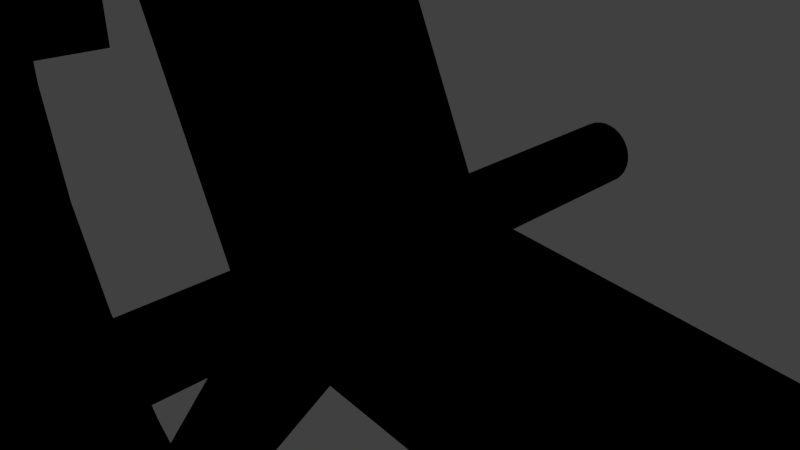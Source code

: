 # Source: ringwheel_mod.blend  (saved by Blender 2.63.0; exported with 4.5.12 LTS)
import bpy
from mathutils import Matrix  # noqa: F401  (used for matrix-valued properties, if any)

bpy.ops.wm.read_factory_settings(use_empty=True)
scene = bpy.context.scene
scene.name = 'Scene'

# ---- collections
col_collection_1 = bpy.data.collections.new('Collection 1'); scene.collection.children.link(col_collection_1)
col_collection_1.hide_render = True
col_collection_1.hide_viewport = True
col_collection_2 = bpy.data.collections.new('Collection 2'); scene.collection.children.link(col_collection_2)

# ---- materials (node trees are filled in below, after node groups)
mat_green_transp = bpy.data.materials.new('green_transp')
mat_green_transp.alpha_threshold = 0.0
mat_green_transp.use_transparent_shadow = False
mat_green_transp.diffuse_color = (0.2828, 0.6619, 0.1632, 1.0)
mat_green_transp.roughness = 0.5
mat_green_transp.line_color = (0.0, 0.0, 0.0, 0.5)

# ---- material node trees
mat_green_transp.use_nodes = True; mat_green_transp.node_tree.nodes.clear()
_N = mat_green_transp.node_tree.nodes; _L = mat_green_transp.node_tree.links
n0 = _N.new('NodeUndefined'); n0.name = 'Output'; n0.location = (300, 300)
n0.inputs[1].default_value = 1.0
n1 = _N.new('NodeUndefined'); n1.name = 'Material'; n1.location = (10, 300)
n1.inputs[0].default_value = (0.0, 0.0, 0.0, 1.0)
n1.inputs[1].default_value = (0.0, 0.0, 0.0, 1.0)
n1.inputs[2].default_value = 0.0
n1.inputs[3].default_value = (0.0, 0.0, 0.0)
n2 = _N.new('NodeUndefined'); n2.name = 'GEN.0'; n2.location = (680, 640)
n2.inputs[0].default_value = (0.0, 0.0, 0.0, 1.0)
n2.inputs[1].default_value = (0.0, 0.0, 0.0, 1.0)
n2.inputs[2].default_value = 0.0
n2.inputs[3].default_value = (0.0, 0.0, 0.0)
n2.inputs[9].default_value = 0.0
n3 = _N.new('NodeUndefined'); n3.name = 'GEN.1'; n3.location = (900, 640)
n3.inputs[0].default_value = (0.0, 0.0, 0.0, 1.0)
n3.inputs[1].default_value = (0.0, 0.0, 0.0, 1.0)
n3.inputs[2].default_value = 0.0
n3.inputs[3].default_value = (0.0, 0.0, 0.0)
n3.inputs[9].default_value = 0.0
n4 = _N.new('NodeUndefined'); n4.name = 'GEN.2'; n4.location = (1120, 640)
n4.inputs[0].default_value = (0.0, 0.0, 0.0, 1.0)
n4.inputs[1].default_value = (0.0, 0.0, 0.0, 1.0)
n4.inputs[2].default_value = 0.0
n4.inputs[3].default_value = (0.0, 0.0, 0.0)
n4.inputs[9].default_value = 0.0
n5 = _N.new('NodeUndefined'); n5.name = 'GEN.3'; n5.location = (1340, 640)
n5.inputs[0].default_value = (0.0, 0.0, 0.0, 1.0)
n5.inputs[1].default_value = (0.0, 0.0, 0.0, 1.0)
n5.inputs[2].default_value = 0.0
n5.inputs[3].default_value = (0.0, 0.0, 0.0)
n5.inputs[9].default_value = 0.0
n6 = _N.new('NodeUndefined'); n6.name = 'GEN.4'; n6.location = (1560, 640)
n6.inputs[0].default_value = (0.0, 0.0, 0.0, 1.0)
n6.inputs[1].default_value = (0.0, 0.0, 0.0, 1.0)
n6.inputs[2].default_value = 0.0
n6.inputs[3].default_value = (0.0, 0.0, 0.0)
n6.inputs[9].default_value = 0.0
n7 = _N.new('NodeUndefined'); n7.name = 'GEN.5'; n7.location = (1780, 640)
n7.inputs[0].default_value = (0.0, 0.0, 0.0, 1.0)
n7.inputs[1].default_value = (0.0, 0.0, 0.0, 1.0)
n7.inputs[2].default_value = 0.0
n7.inputs[3].default_value = (0.0, 0.0, 0.0)
n7.inputs[9].default_value = 0.0
n8 = _N.new('NodeUndefined'); n8.name = 'GEN.6'; n8.location = (2000, 640)
n8.inputs[0].default_value = (0.0, 0.0, 0.0, 1.0)
n8.inputs[1].default_value = (0.0, 0.0, 0.0, 1.0)
n8.inputs[2].default_value = 0.0
n8.inputs[3].default_value = (0.0, 0.0, 0.0)
n8.inputs[9].default_value = 0.0
n9 = _N.new('NodeUndefined'); n9.name = 'GEN.7'; n9.location = (2220, 640)
n9.inputs[0].default_value = (0.0, 0.0, 0.0, 1.0)
n9.inputs[1].default_value = (0.0, 0.0, 0.0, 1.0)
n9.inputs[2].default_value = 0.0
n9.inputs[3].default_value = (0.0, 0.0, 0.0)
n9.inputs[9].default_value = 0.0
n10 = _N.new('NodeUndefined'); n10.name = 'TEX.0.GEN.0'; n10.location = (400, 0)
n11 = _N.new('NodeUndefined'); n11.name = 'Geometry'; n11.location = (150, -1500)
n12 = _N.new('NodeUndefined'); n12.name = 'TEX.1.GEN.0'; n12.location = (384, -230)
n13 = _N.new('NodeUndefined'); n13.name = 'Geometry.001'; n13.location = (134, -1750)
n14 = _N.new('NodeUndefined'); n14.name = 'TEX.2.GEN.0'; n14.location = (368, -460)
n15 = _N.new('NodeUndefined'); n15.name = 'Geometry.002'; n15.location = (118, -2000)
n16 = _N.new('NodeUndefined'); n16.name = 'TEX.3.GEN.0'; n16.location = (352, -690)
n17 = _N.new('NodeUndefined'); n17.name = 'Geometry.003'; n17.location = (102, -2250)
n18 = _N.new('NodeUndefined'); n18.name = 'TEX.4.GEN.0'; n18.location = (336, -920)
n19 = _N.new('NodeUndefined'); n19.name = 'Geometry.004'; n19.location = (86, -2500)
n20 = _N.new('NodeUndefined'); n20.name = 'TEX.5.GEN.0'; n20.location = (320, -1150)
n21 = _N.new('NodeUndefined'); n21.name = 'Geometry.005'; n21.location = (70, -2750)
n22 = _N.new('NodeUndefined'); n22.name = 'TEX.0.GEN.1'; n22.location = (620, 0)
n23 = _N.new('NodeUndefined'); n23.name = 'Geometry.006'; n23.location = (370, -1500)
n24 = _N.new('NodeUndefined'); n24.name = 'TEX.1.GEN.1'; n24.location = (604, -230)
n25 = _N.new('NodeUndefined'); n25.name = 'Geometry.007'; n25.location = (354, -1750)
n26 = _N.new('NodeUndefined'); n26.name = 'TEX.2.GEN.1'; n26.location = (588, -460)
n27 = _N.new('NodeUndefined'); n27.name = 'Geometry.008'; n27.location = (338, -2000)
n28 = _N.new('NodeUndefined'); n28.name = 'TEX.3.GEN.1'; n28.location = (572, -690)
n29 = _N.new('NodeUndefined'); n29.name = 'Geometry.009'; n29.location = (322, -2250)
n30 = _N.new('NodeUndefined'); n30.name = 'TEX.4.GEN.1'; n30.location = (556, -920)
n31 = _N.new('NodeUndefined'); n31.name = 'Geometry.010'; n31.location = (306, -2500)
n32 = _N.new('NodeUndefined'); n32.name = 'TEX.5.GEN.1'; n32.location = (540, -1150)
n33 = _N.new('NodeUndefined'); n33.name = 'Geometry.011'; n33.location = (290, -2750)
n34 = _N.new('NodeUndefined'); n34.name = 'TEX.0.GEN.2'; n34.location = (840, 0)
n35 = _N.new('NodeUndefined'); n35.name = 'Geometry.012'; n35.location = (590, -1500)
n36 = _N.new('NodeUndefined'); n36.name = 'TEX.1.GEN.2'; n36.location = (824, -230)
n37 = _N.new('NodeUndefined'); n37.name = 'Geometry.013'; n37.location = (574, -1750)
n38 = _N.new('NodeUndefined'); n38.name = 'TEX.2.GEN.2'; n38.location = (808, -460)
n39 = _N.new('NodeUndefined'); n39.name = 'Geometry.014'; n39.location = (558, -2000)
n40 = _N.new('NodeUndefined'); n40.name = 'TEX.3.GEN.2'; n40.location = (792, -690)
n41 = _N.new('NodeUndefined'); n41.name = 'Geometry.015'; n41.location = (542, -2250)
n42 = _N.new('NodeUndefined'); n42.name = 'TEX.4.GEN.2'; n42.location = (776, -920)
n43 = _N.new('NodeUndefined'); n43.name = 'Geometry.016'; n43.location = (526, -2500)
n44 = _N.new('NodeUndefined'); n44.name = 'TEX.5.GEN.2'; n44.location = (760, -1150)
n45 = _N.new('NodeUndefined'); n45.name = 'Geometry.017'; n45.location = (510, -2750)
n46 = _N.new('NodeUndefined'); n46.name = 'TEX.0.GEN.3'; n46.location = (1060, 0)
n47 = _N.new('NodeUndefined'); n47.name = 'Geometry.018'; n47.location = (810, -1500)
n48 = _N.new('NodeUndefined'); n48.name = 'TEX.1.GEN.3'; n48.location = (1044, -230)
n49 = _N.new('NodeUndefined'); n49.name = 'Geometry.019'; n49.location = (794, -1750)
n50 = _N.new('NodeUndefined'); n50.name = 'TEX.2.GEN.3'; n50.location = (1028, -460)
n51 = _N.new('NodeUndefined'); n51.name = 'Geometry.020'; n51.location = (778, -2000)
n52 = _N.new('NodeUndefined'); n52.name = 'TEX.3.GEN.3'; n52.location = (1012, -690)
n53 = _N.new('NodeUndefined'); n53.name = 'Geometry.021'; n53.location = (762, -2250)
n54 = _N.new('NodeUndefined'); n54.name = 'TEX.4.GEN.3'; n54.location = (996, -920)
n55 = _N.new('NodeUndefined'); n55.name = 'Geometry.022'; n55.location = (746, -2500)
n56 = _N.new('NodeUndefined'); n56.name = 'TEX.5.GEN.3'; n56.location = (980, -1150)
n57 = _N.new('NodeUndefined'); n57.name = 'Geometry.023'; n57.location = (730, -2750)
n58 = _N.new('NodeUndefined'); n58.name = 'TEX.0.GEN.4'; n58.location = (1280, 0)
n59 = _N.new('NodeUndefined'); n59.name = 'Geometry.024'; n59.location = (1030, -1500)
n60 = _N.new('NodeUndefined'); n60.name = 'TEX.1.GEN.4'; n60.location = (1264, -230)
n61 = _N.new('NodeUndefined'); n61.name = 'Geometry.025'; n61.location = (1014, -1750)
n62 = _N.new('NodeUndefined'); n62.name = 'TEX.2.GEN.4'; n62.location = (1248, -460)
n63 = _N.new('NodeUndefined'); n63.name = 'Geometry.026'; n63.location = (998, -2000)
n64 = _N.new('NodeUndefined'); n64.name = 'TEX.3.GEN.4'; n64.location = (1232, -690)
n65 = _N.new('NodeUndefined'); n65.name = 'Geometry.027'; n65.location = (982, -2250)
n66 = _N.new('NodeUndefined'); n66.name = 'TEX.4.GEN.4'; n66.location = (1216, -920)
n67 = _N.new('NodeUndefined'); n67.name = 'Geometry.028'; n67.location = (966, -2500)
n68 = _N.new('NodeUndefined'); n68.name = 'TEX.5.GEN.4'; n68.location = (1200, -1150)
n69 = _N.new('NodeUndefined'); n69.name = 'Geometry.029'; n69.location = (950, -2750)
n70 = _N.new('NodeUndefined'); n70.name = 'TEX.0.GEN.5'; n70.location = (1500, 0)
n71 = _N.new('NodeUndefined'); n71.name = 'Geometry.030'; n71.location = (1250, -1500)
n72 = _N.new('NodeUndefined'); n72.name = 'TEX.1.GEN.5'; n72.location = (1484, -230)
n73 = _N.new('NodeUndefined'); n73.name = 'Geometry.031'; n73.location = (1234, -1750)
n74 = _N.new('NodeUndefined'); n74.name = 'TEX.2.GEN.5'; n74.location = (1468, -460)
n75 = _N.new('NodeUndefined'); n75.name = 'Geometry.032'; n75.location = (1218, -2000)
n76 = _N.new('NodeUndefined'); n76.name = 'TEX.3.GEN.5'; n76.location = (1452, -690)
n77 = _N.new('NodeUndefined'); n77.name = 'Geometry.033'; n77.location = (1202, -2250)
n78 = _N.new('NodeUndefined'); n78.name = 'TEX.4.GEN.5'; n78.location = (1436, -920)
n79 = _N.new('NodeUndefined'); n79.name = 'Geometry.034'; n79.location = (1186, -2500)
n80 = _N.new('NodeUndefined'); n80.name = 'TEX.5.GEN.5'; n80.location = (1420, -1150)
n81 = _N.new('NodeUndefined'); n81.name = 'Geometry.035'; n81.location = (1170, -2750)
n82 = _N.new('NodeUndefined'); n82.name = 'TEX.0.GEN.6'; n82.location = (1720, 0)
n83 = _N.new('NodeUndefined'); n83.name = 'Geometry.036'; n83.location = (1470, -1500)
n84 = _N.new('NodeUndefined'); n84.name = 'TEX.1.GEN.6'; n84.location = (1704, -230)
n85 = _N.new('NodeUndefined'); n85.name = 'Geometry.037'; n85.location = (1454, -1750)
n86 = _N.new('NodeUndefined'); n86.name = 'TEX.2.GEN.6'; n86.location = (1688, -460)
n87 = _N.new('NodeUndefined'); n87.name = 'Geometry.038'; n87.location = (1438, -2000)
n88 = _N.new('NodeUndefined'); n88.name = 'TEX.3.GEN.6'; n88.location = (1672, -690)
n89 = _N.new('NodeUndefined'); n89.name = 'Geometry.039'; n89.location = (1422, -2250)
n90 = _N.new('NodeUndefined'); n90.name = 'TEX.4.GEN.6'; n90.location = (1656, -920)
n91 = _N.new('NodeUndefined'); n91.name = 'Geometry.040'; n91.location = (1406, -2500)
n92 = _N.new('NodeUndefined'); n92.name = 'TEX.5.GEN.6'; n92.location = (1640, -1150)
n93 = _N.new('NodeUndefined'); n93.name = 'Geometry.041'; n93.location = (1390, -2750)
n94 = _N.new('NodeUndefined'); n94.name = 'TEX.0.GEN.7'; n94.location = (1940, 0)
n95 = _N.new('NodeUndefined'); n95.name = 'Geometry.042'; n95.location = (1690, -1500)
n96 = _N.new('NodeUndefined'); n96.name = 'TEX.1.GEN.7'; n96.location = (1924, -230)
n97 = _N.new('NodeUndefined'); n97.name = 'Geometry.043'; n97.location = (1674, -1750)
n98 = _N.new('NodeUndefined'); n98.name = 'TEX.2.GEN.7'; n98.location = (1908, -460)
n99 = _N.new('NodeUndefined'); n99.name = 'Geometry.044'; n99.location = (1658, -2000)
n100 = _N.new('NodeUndefined'); n100.name = 'TEX.3.GEN.7'; n100.location = (1892, -690)
n101 = _N.new('NodeUndefined'); n101.name = 'Geometry.045'; n101.location = (1642, -2250)
n102 = _N.new('NodeUndefined'); n102.name = 'TEX.4.GEN.7'; n102.location = (1876, -920)
n103 = _N.new('NodeUndefined'); n103.name = 'Geometry.046'; n103.location = (1626, -2500)
n104 = _N.new('NodeUndefined'); n104.name = 'TEX.5.GEN.7'; n104.location = (1860, -1150)
n105 = _N.new('NodeUndefined'); n105.name = 'Geometry.047'; n105.location = (1610, -2750)
n106 = _N.new('NodeUndefined'); n106.name = 'GEN.001'; n106.location = (680, 640)
n106.inputs[0].default_value = (0.0, 0.0, 0.0, 1.0)
n106.inputs[1].default_value = (0.0, 0.0, 0.0, 1.0)
n106.inputs[2].default_value = 0.0
n106.inputs[3].default_value = (0.0, 0.0, 0.0)
n106.inputs[9].default_value = 0.0
n107 = _N.new('NodeUndefined'); n107.name = 'GEN.002'; n107.location = (900, 640)
n107.inputs[0].default_value = (0.0, 0.0, 0.0, 1.0)
n107.inputs[1].default_value = (0.0, 0.0, 0.0, 1.0)
n107.inputs[2].default_value = 0.0
n107.inputs[3].default_value = (0.0, 0.0, 0.0)
n107.inputs[9].default_value = 0.0
n108 = _N.new('NodeUndefined'); n108.name = 'GEN.003'; n108.location = (1120, 640)
n108.inputs[0].default_value = (0.0, 0.0, 0.0, 1.0)
n108.inputs[1].default_value = (0.0, 0.0, 0.0, 1.0)
n108.inputs[2].default_value = 0.0
n108.inputs[3].default_value = (0.0, 0.0, 0.0)
n108.inputs[9].default_value = 0.0
n109 = _N.new('NodeUndefined'); n109.name = 'GEN.004'; n109.location = (1340, 640)
n109.inputs[0].default_value = (0.0, 0.0, 0.0, 1.0)
n109.inputs[1].default_value = (0.0, 0.0, 0.0, 1.0)
n109.inputs[2].default_value = 0.0
n109.inputs[3].default_value = (0.0, 0.0, 0.0)
n109.inputs[9].default_value = 0.0
n110 = _N.new('NodeUndefined'); n110.name = 'GEN.005'; n110.location = (1560, 640)
n110.inputs[0].default_value = (0.0, 0.0, 0.0, 1.0)
n110.inputs[1].default_value = (0.0, 0.0, 0.0, 1.0)
n110.inputs[2].default_value = 0.0
n110.inputs[3].default_value = (0.0, 0.0, 0.0)
n110.inputs[9].default_value = 0.0
n111 = _N.new('NodeUndefined'); n111.name = 'GEN.006'; n111.location = (1780, 640)
n111.inputs[0].default_value = (0.0, 0.0, 0.0, 1.0)
n111.inputs[1].default_value = (0.0, 0.0, 0.0, 1.0)
n111.inputs[2].default_value = 0.0
n111.inputs[3].default_value = (0.0, 0.0, 0.0)
n111.inputs[9].default_value = 0.0
n112 = _N.new('NodeUndefined'); n112.name = 'GEN.007'; n112.location = (2000, 640)
n112.inputs[0].default_value = (0.0, 0.0, 0.0, 1.0)
n112.inputs[1].default_value = (0.0, 0.0, 0.0, 1.0)
n112.inputs[2].default_value = 0.0
n112.inputs[3].default_value = (0.0, 0.0, 0.0)
n112.inputs[9].default_value = 0.0
n113 = _N.new('NodeUndefined'); n113.name = 'GEN.008'; n113.location = (2220, 640)
n113.inputs[0].default_value = (0.0, 0.0, 0.0, 1.0)
n113.inputs[1].default_value = (0.0, 0.0, 0.0, 1.0)
n113.inputs[2].default_value = 0.0
n113.inputs[3].default_value = (0.0, 0.0, 0.0)
n113.inputs[9].default_value = 0.0
n114 = _N.new('NodeUndefined'); n114.name = 'TEX.0.GEN.001'; n114.location = (400, 0)
n115 = _N.new('NodeUndefined'); n115.name = 'Geometry.048'; n115.location = (150, -1500)
n116 = _N.new('NodeUndefined'); n116.name = 'TEX.1.GEN.001'; n116.location = (384, -230)
n117 = _N.new('NodeUndefined'); n117.name = 'Geometry.049'; n117.location = (134, -1750)
n118 = _N.new('NodeUndefined'); n118.name = 'TEX.2.GEN.001'; n118.location = (368, -460)
n119 = _N.new('NodeUndefined'); n119.name = 'Geometry.050'; n119.location = (118, -2000)
n120 = _N.new('NodeUndefined'); n120.name = 'TEX.3.GEN.001'; n120.location = (352, -690)
n121 = _N.new('NodeUndefined'); n121.name = 'Geometry.051'; n121.location = (102, -2250)
n122 = _N.new('NodeUndefined'); n122.name = 'TEX.4.GEN.001'; n122.location = (336, -920)
n123 = _N.new('NodeUndefined'); n123.name = 'Geometry.052'; n123.location = (86, -2500)
n124 = _N.new('NodeUndefined'); n124.name = 'TEX.5.GEN.001'; n124.location = (320, -1150)
n125 = _N.new('NodeUndefined'); n125.name = 'Geometry.053'; n125.location = (70, -2750)
n126 = _N.new('NodeUndefined'); n126.name = 'TEX.0.GEN.002'; n126.location = (620, 0)
n127 = _N.new('NodeUndefined'); n127.name = 'Geometry.054'; n127.location = (370, -1500)
n128 = _N.new('NodeUndefined'); n128.name = 'TEX.1.GEN.002'; n128.location = (604, -230)
n129 = _N.new('NodeUndefined'); n129.name = 'Geometry.055'; n129.location = (354, -1750)
n130 = _N.new('NodeUndefined'); n130.name = 'TEX.2.GEN.002'; n130.location = (588, -460)
n131 = _N.new('NodeUndefined'); n131.name = 'Geometry.056'; n131.location = (338, -2000)
n132 = _N.new('NodeUndefined'); n132.name = 'TEX.3.GEN.002'; n132.location = (572, -690)
n133 = _N.new('NodeUndefined'); n133.name = 'Geometry.057'; n133.location = (322, -2250)
n134 = _N.new('NodeUndefined'); n134.name = 'TEX.4.GEN.002'; n134.location = (556, -920)
n135 = _N.new('NodeUndefined'); n135.name = 'Geometry.058'; n135.location = (306, -2500)
n136 = _N.new('NodeUndefined'); n136.name = 'TEX.5.GEN.002'; n136.location = (540, -1150)
n137 = _N.new('NodeUndefined'); n137.name = 'Geometry.059'; n137.location = (290, -2750)
n138 = _N.new('NodeUndefined'); n138.name = 'TEX.0.GEN.003'; n138.location = (840, 0)
n139 = _N.new('NodeUndefined'); n139.name = 'Geometry.060'; n139.location = (590, -1500)
n140 = _N.new('NodeUndefined'); n140.name = 'TEX.1.GEN.003'; n140.location = (824, -230)
n141 = _N.new('NodeUndefined'); n141.name = 'Geometry.061'; n141.location = (574, -1750)
n142 = _N.new('NodeUndefined'); n142.name = 'TEX.2.GEN.003'; n142.location = (808, -460)
n143 = _N.new('NodeUndefined'); n143.name = 'Geometry.062'; n143.location = (558, -2000)
n144 = _N.new('NodeUndefined'); n144.name = 'TEX.3.GEN.003'; n144.location = (792, -690)
n145 = _N.new('NodeUndefined'); n145.name = 'Geometry.063'; n145.location = (542, -2250)
n146 = _N.new('NodeUndefined'); n146.name = 'TEX.4.GEN.003'; n146.location = (776, -920)
n147 = _N.new('NodeUndefined'); n147.name = 'Geometry.064'; n147.location = (526, -2500)
n148 = _N.new('NodeUndefined'); n148.name = 'TEX.5.GEN.003'; n148.location = (760, -1150)
n149 = _N.new('NodeUndefined'); n149.name = 'Geometry.065'; n149.location = (510, -2750)
n150 = _N.new('NodeUndefined'); n150.name = 'TEX.0.GEN.004'; n150.location = (1060, 0)
n151 = _N.new('NodeUndefined'); n151.name = 'Geometry.066'; n151.location = (810, -1500)
n152 = _N.new('NodeUndefined'); n152.name = 'TEX.1.GEN.004'; n152.location = (1044, -230)
n153 = _N.new('NodeUndefined'); n153.name = 'Geometry.067'; n153.location = (794, -1750)
n154 = _N.new('NodeUndefined'); n154.name = 'TEX.2.GEN.004'; n154.location = (1028, -460)
n155 = _N.new('NodeUndefined'); n155.name = 'Geometry.068'; n155.location = (778, -2000)
n156 = _N.new('NodeUndefined'); n156.name = 'TEX.3.GEN.004'; n156.location = (1012, -690)
n157 = _N.new('NodeUndefined'); n157.name = 'Geometry.069'; n157.location = (762, -2250)
n158 = _N.new('NodeUndefined'); n158.name = 'TEX.4.GEN.004'; n158.location = (996, -920)
n159 = _N.new('NodeUndefined'); n159.name = 'Geometry.070'; n159.location = (746, -2500)
n160 = _N.new('NodeUndefined'); n160.name = 'TEX.5.GEN.004'; n160.location = (980, -1150)
n161 = _N.new('NodeUndefined'); n161.name = 'Geometry.071'; n161.location = (730, -2750)
n162 = _N.new('NodeUndefined'); n162.name = 'TEX.0.GEN.005'; n162.location = (1280, 0)
n163 = _N.new('NodeUndefined'); n163.name = 'Geometry.072'; n163.location = (1030, -1500)
n164 = _N.new('NodeUndefined'); n164.name = 'TEX.1.GEN.005'; n164.location = (1264, -230)
n165 = _N.new('NodeUndefined'); n165.name = 'Geometry.073'; n165.location = (1014, -1750)
n166 = _N.new('NodeUndefined'); n166.name = 'TEX.2.GEN.005'; n166.location = (1248, -460)
n167 = _N.new('NodeUndefined'); n167.name = 'Geometry.074'; n167.location = (998, -2000)
n168 = _N.new('NodeUndefined'); n168.name = 'TEX.3.GEN.005'; n168.location = (1232, -690)
n169 = _N.new('NodeUndefined'); n169.name = 'Geometry.075'; n169.location = (982, -2250)
n170 = _N.new('NodeUndefined'); n170.name = 'TEX.4.GEN.005'; n170.location = (1216, -920)
n171 = _N.new('NodeUndefined'); n171.name = 'Geometry.076'; n171.location = (966, -2500)
n172 = _N.new('NodeUndefined'); n172.name = 'TEX.5.GEN.005'; n172.location = (1200, -1150)
n173 = _N.new('NodeUndefined'); n173.name = 'Geometry.077'; n173.location = (950, -2750)
n174 = _N.new('NodeUndefined'); n174.name = 'TEX.0.GEN.006'; n174.location = (1500, 0)
n175 = _N.new('NodeUndefined'); n175.name = 'Geometry.078'; n175.location = (1250, -1500)
n176 = _N.new('NodeUndefined'); n176.name = 'TEX.1.GEN.006'; n176.location = (1484, -230)
n177 = _N.new('NodeUndefined'); n177.name = 'Geometry.079'; n177.location = (1234, -1750)
n178 = _N.new('NodeUndefined'); n178.name = 'TEX.2.GEN.006'; n178.location = (1468, -460)
n179 = _N.new('NodeUndefined'); n179.name = 'Geometry.080'; n179.location = (1218, -2000)
n180 = _N.new('NodeUndefined'); n180.name = 'TEX.3.GEN.006'; n180.location = (1452, -690)
n181 = _N.new('NodeUndefined'); n181.name = 'Geometry.081'; n181.location = (1202, -2250)
n182 = _N.new('NodeUndefined'); n182.name = 'TEX.4.GEN.006'; n182.location = (1436, -920)
n183 = _N.new('NodeUndefined'); n183.name = 'Geometry.082'; n183.location = (1186, -2500)
n184 = _N.new('NodeUndefined'); n184.name = 'TEX.5.GEN.006'; n184.location = (1420, -1150)
n185 = _N.new('NodeUndefined'); n185.name = 'Geometry.083'; n185.location = (1170, -2750)
n186 = _N.new('NodeUndefined'); n186.name = 'TEX.0.GEN.007'; n186.location = (1720, 0)
n187 = _N.new('NodeUndefined'); n187.name = 'Geometry.084'; n187.location = (1470, -1500)
n188 = _N.new('NodeUndefined'); n188.name = 'TEX.1.GEN.007'; n188.location = (1704, -230)
n189 = _N.new('NodeUndefined'); n189.name = 'Geometry.085'; n189.location = (1454, -1750)
n190 = _N.new('NodeUndefined'); n190.name = 'TEX.2.GEN.007'; n190.location = (1688, -460)
n191 = _N.new('NodeUndefined'); n191.name = 'Geometry.086'; n191.location = (1438, -2000)
n192 = _N.new('NodeUndefined'); n192.name = 'TEX.3.GEN.007'; n192.location = (1672, -690)
n193 = _N.new('NodeUndefined'); n193.name = 'Geometry.087'; n193.location = (1422, -2250)
n194 = _N.new('NodeUndefined'); n194.name = 'TEX.4.GEN.007'; n194.location = (1656, -920)
n195 = _N.new('NodeUndefined'); n195.name = 'Geometry.088'; n195.location = (1406, -2500)
n196 = _N.new('NodeUndefined'); n196.name = 'TEX.5.GEN.007'; n196.location = (1640, -1150)
n197 = _N.new('NodeUndefined'); n197.name = 'Geometry.089'; n197.location = (1390, -2750)
n198 = _N.new('NodeUndefined'); n198.name = 'TEX.0.GEN.008'; n198.location = (1940, 0)
n199 = _N.new('NodeUndefined'); n199.name = 'Geometry.090'; n199.location = (1690, -1500)
n200 = _N.new('NodeUndefined'); n200.name = 'TEX.1.GEN.008'; n200.location = (1924, -230)
n201 = _N.new('NodeUndefined'); n201.name = 'Geometry.091'; n201.location = (1674, -1750)
n202 = _N.new('NodeUndefined'); n202.name = 'TEX.2.GEN.008'; n202.location = (1908, -460)
n203 = _N.new('NodeUndefined'); n203.name = 'Geometry.092'; n203.location = (1658, -2000)
n204 = _N.new('NodeUndefined'); n204.name = 'TEX.3.GEN.008'; n204.location = (1892, -690)
n205 = _N.new('NodeUndefined'); n205.name = 'Geometry.093'; n205.location = (1642, -2250)
n206 = _N.new('NodeUndefined'); n206.name = 'TEX.4.GEN.008'; n206.location = (1876, -920)
n207 = _N.new('NodeUndefined'); n207.name = 'Geometry.094'; n207.location = (1626, -2500)
n208 = _N.new('NodeUndefined'); n208.name = 'TEX.5.GEN.008'; n208.location = (1860, -1150)
n209 = _N.new('NodeUndefined'); n209.name = 'Geometry.095'; n209.location = (1610, -2750)
n210 = _N.new('NodeUndefined'); n210.name = 'TEX.0.GEN.009'; n210.location = (2160, 0)
n211 = _N.new('NodeUndefined'); n211.name = 'Geometry.096'; n211.location = (1910, -1500)
n212 = _N.new('NodeUndefined'); n212.name = 'TEX.1.GEN.009'; n212.location = (2144, -230)
n213 = _N.new('NodeUndefined'); n213.name = 'Geometry.097'; n213.location = (1894, -1750)
n214 = _N.new('NodeUndefined'); n214.name = 'TEX.2.GEN.009'; n214.location = (2128, -460)
n215 = _N.new('NodeUndefined'); n215.name = 'Geometry.098'; n215.location = (1878, -2000)
n216 = _N.new('NodeUndefined'); n216.name = 'TEX.3.GEN.009'; n216.location = (2112, -690)
n217 = _N.new('NodeUndefined'); n217.name = 'Geometry.099'; n217.location = (1862, -2250)
n218 = _N.new('NodeUndefined'); n218.name = 'TEX.4.GEN.009'; n218.location = (2096, -920)
n219 = _N.new('NodeUndefined'); n219.name = 'Geometry.100'; n219.location = (1846, -2500)
n220 = _N.new('NodeUndefined'); n220.name = 'TEX.5.GEN.009'; n220.location = (2080, -1150)
n221 = _N.new('NodeUndefined'); n221.name = 'Geometry.101'; n221.location = (1830, -2750)
n222 = _N.new('NodeUndefined'); n222.name = 'TEX.0.GEN.010'; n222.location = (2380, 0)
n223 = _N.new('NodeUndefined'); n223.name = 'Geometry.102'; n223.location = (2130, -1500)
n224 = _N.new('NodeUndefined'); n224.name = 'TEX.1.GEN.010'; n224.location = (2364, -230)
n225 = _N.new('NodeUndefined'); n225.name = 'Geometry.103'; n225.location = (2114, -1750)
n226 = _N.new('NodeUndefined'); n226.name = 'TEX.2.GEN.010'; n226.location = (2348, -460)
n227 = _N.new('NodeUndefined'); n227.name = 'Geometry.104'; n227.location = (2098, -2000)
n228 = _N.new('NodeUndefined'); n228.name = 'TEX.3.GEN.010'; n228.location = (2332, -690)
n229 = _N.new('NodeUndefined'); n229.name = 'Geometry.105'; n229.location = (2082, -2250)
n230 = _N.new('NodeUndefined'); n230.name = 'TEX.4.GEN.010'; n230.location = (2316, -920)
n231 = _N.new('NodeUndefined'); n231.name = 'Geometry.106'; n231.location = (2066, -2500)
n232 = _N.new('NodeUndefined'); n232.name = 'TEX.5.GEN.010'; n232.location = (2300, -1150)
n233 = _N.new('NodeUndefined'); n233.name = 'Geometry.107'; n233.location = (2050, -2750)
n234 = _N.new('NodeUndefined'); n234.name = 'TEX.0.GEN.011'; n234.location = (2600, 0)
n235 = _N.new('NodeUndefined'); n235.name = 'Geometry.108'; n235.location = (2350, -1500)
n236 = _N.new('NodeUndefined'); n236.name = 'TEX.1.GEN.011'; n236.location = (2584, -230)
n237 = _N.new('NodeUndefined'); n237.name = 'Geometry.109'; n237.location = (2334, -1750)
n238 = _N.new('NodeUndefined'); n238.name = 'TEX.2.GEN.011'; n238.location = (2568, -460)
n239 = _N.new('NodeUndefined'); n239.name = 'Geometry.110'; n239.location = (2318, -2000)
n240 = _N.new('NodeUndefined'); n240.name = 'TEX.3.GEN.011'; n240.location = (2552, -690)
n241 = _N.new('NodeUndefined'); n241.name = 'Geometry.111'; n241.location = (2302, -2250)
n242 = _N.new('NodeUndefined'); n242.name = 'TEX.4.GEN.011'; n242.location = (2536, -920)
n243 = _N.new('NodeUndefined'); n243.name = 'Geometry.112'; n243.location = (2286, -2500)
n244 = _N.new('NodeUndefined'); n244.name = 'TEX.5.GEN.011'; n244.location = (2520, -1150)
n245 = _N.new('NodeUndefined'); n245.name = 'Geometry.113'; n245.location = (2270, -2750)
n246 = _N.new('NodeUndefined'); n246.name = 'TEX.0.GEN.012'; n246.location = (2820, 0)
n247 = _N.new('NodeUndefined'); n247.name = 'Geometry.114'; n247.location = (2570, -1500)
n248 = _N.new('NodeUndefined'); n248.name = 'TEX.1.GEN.012'; n248.location = (2804, -230)
n249 = _N.new('NodeUndefined'); n249.name = 'Geometry.115'; n249.location = (2554, -1750)
n250 = _N.new('NodeUndefined'); n250.name = 'TEX.2.GEN.012'; n250.location = (2788, -460)
n251 = _N.new('NodeUndefined'); n251.name = 'Geometry.116'; n251.location = (2538, -2000)
n252 = _N.new('NodeUndefined'); n252.name = 'TEX.3.GEN.012'; n252.location = (2772, -690)
n253 = _N.new('NodeUndefined'); n253.name = 'Geometry.117'; n253.location = (2522, -2250)
n254 = _N.new('NodeUndefined'); n254.name = 'TEX.4.GEN.012'; n254.location = (2756, -920)
n255 = _N.new('NodeUndefined'); n255.name = 'Geometry.118'; n255.location = (2506, -2500)
n256 = _N.new('NodeUndefined'); n256.name = 'TEX.5.GEN.012'; n256.location = (2740, -1150)
n257 = _N.new('NodeUndefined'); n257.name = 'Geometry.119'; n257.location = (2490, -2750)
n258 = _N.new('NodeUndefined'); n258.name = 'TEX.0.GEN.013'; n258.location = (3040, 0)
n259 = _N.new('NodeUndefined'); n259.name = 'Geometry.120'; n259.location = (2790, -1500)
n260 = _N.new('NodeUndefined'); n260.name = 'TEX.1.GEN.013'; n260.location = (3024, -230)
n261 = _N.new('NodeUndefined'); n261.name = 'Geometry.121'; n261.location = (2774, -1750)
n262 = _N.new('NodeUndefined'); n262.name = 'TEX.2.GEN.013'; n262.location = (3008, -460)
n263 = _N.new('NodeUndefined'); n263.name = 'Geometry.122'; n263.location = (2758, -2000)
n264 = _N.new('NodeUndefined'); n264.name = 'TEX.3.GEN.013'; n264.location = (2992, -690)
n265 = _N.new('NodeUndefined'); n265.name = 'Geometry.123'; n265.location = (2742, -2250)
n266 = _N.new('NodeUndefined'); n266.name = 'TEX.4.GEN.013'; n266.location = (2976, -920)
n267 = _N.new('NodeUndefined'); n267.name = 'Geometry.124'; n267.location = (2726, -2500)
n268 = _N.new('NodeUndefined'); n268.name = 'TEX.5.GEN.013'; n268.location = (2960, -1150)
n269 = _N.new('NodeUndefined'); n269.name = 'Geometry.125'; n269.location = (2710, -2750)
n270 = _N.new('NodeUndefined'); n270.name = 'TEX.0.GEN.014'; n270.location = (3260, 0)
n271 = _N.new('NodeUndefined'); n271.name = 'Geometry.126'; n271.location = (3010, -1500)
n272 = _N.new('NodeUndefined'); n272.name = 'TEX.1.GEN.014'; n272.location = (3244, -230)
n273 = _N.new('NodeUndefined'); n273.name = 'Geometry.127'; n273.location = (2994, -1750)
n274 = _N.new('NodeUndefined'); n274.name = 'TEX.2.GEN.014'; n274.location = (3228, -460)
n275 = _N.new('NodeUndefined'); n275.name = 'Geometry.128'; n275.location = (2978, -2000)
n276 = _N.new('NodeUndefined'); n276.name = 'TEX.3.GEN.014'; n276.location = (3212, -690)
n277 = _N.new('NodeUndefined'); n277.name = 'Geometry.129'; n277.location = (2962, -2250)
n278 = _N.new('NodeUndefined'); n278.name = 'TEX.4.GEN.014'; n278.location = (3196, -920)
n279 = _N.new('NodeUndefined'); n279.name = 'Geometry.130'; n279.location = (2946, -2500)
n280 = _N.new('NodeUndefined'); n280.name = 'TEX.5.GEN.014'; n280.location = (3180, -1150)
n281 = _N.new('NodeUndefined'); n281.name = 'Geometry.131'; n281.location = (2930, -2750)
n282 = _N.new('NodeUndefined'); n282.name = 'TEX.0.GEN.015'; n282.location = (3480, 0)
n283 = _N.new('NodeUndefined'); n283.name = 'Geometry.132'; n283.location = (3230, -1500)
n284 = _N.new('NodeUndefined'); n284.name = 'TEX.1.GEN.015'; n284.location = (3464, -230)
n285 = _N.new('NodeUndefined'); n285.name = 'Geometry.133'; n285.location = (3214, -1750)
n286 = _N.new('NodeUndefined'); n286.name = 'TEX.2.GEN.015'; n286.location = (3448, -460)
n287 = _N.new('NodeUndefined'); n287.name = 'Geometry.134'; n287.location = (3198, -2000)
n288 = _N.new('NodeUndefined'); n288.name = 'TEX.3.GEN.015'; n288.location = (3432, -690)
n289 = _N.new('NodeUndefined'); n289.name = 'Geometry.135'; n289.location = (3182, -2250)
n290 = _N.new('NodeUndefined'); n290.name = 'TEX.4.GEN.015'; n290.location = (3416, -920)
n291 = _N.new('NodeUndefined'); n291.name = 'Geometry.136'; n291.location = (3166, -2500)
n292 = _N.new('NodeUndefined'); n292.name = 'TEX.5.GEN.015'; n292.location = (3400, -1150)
n293 = _N.new('NodeUndefined'); n293.name = 'Geometry.137'; n293.location = (3150, -2750)
n294 = _N.new('NodeUndefined'); n294.name = 'TEX.0.GEN.016'; n294.location = (3700, 0)
n295 = _N.new('NodeUndefined'); n295.name = 'Geometry.138'; n295.location = (3450, -1500)
n296 = _N.new('NodeUndefined'); n296.name = 'TEX.1.GEN.016'; n296.location = (3684, -230)
n297 = _N.new('NodeUndefined'); n297.name = 'Geometry.139'; n297.location = (3434, -1750)
n298 = _N.new('NodeUndefined'); n298.name = 'TEX.2.GEN.016'; n298.location = (3668, -460)
n299 = _N.new('NodeUndefined'); n299.name = 'Geometry.140'; n299.location = (3418, -2000)
n300 = _N.new('NodeUndefined'); n300.name = 'TEX.3.GEN.016'; n300.location = (3652, -690)
n301 = _N.new('NodeUndefined'); n301.name = 'Geometry.141'; n301.location = (3402, -2250)
n302 = _N.new('NodeUndefined'); n302.name = 'TEX.4.GEN.016'; n302.location = (3636, -920)
n303 = _N.new('NodeUndefined'); n303.name = 'Geometry.142'; n303.location = (3386, -2500)
n304 = _N.new('NodeUndefined'); n304.name = 'TEX.5.GEN.016'; n304.location = (3620, -1150)
n305 = _N.new('NodeUndefined'); n305.name = 'Geometry.143'; n305.location = (3370, -2750)
_L.new(n1.outputs[0], n0.inputs[0])
_L.new(n11.outputs[4], n10.inputs[0])
_L.new(n13.outputs[4], n12.inputs[0])
_L.new(n15.outputs[4], n14.inputs[0])
_L.new(n17.outputs[4], n16.inputs[0])
_L.new(n19.outputs[4], n18.inputs[0])
_L.new(n21.outputs[4], n20.inputs[0])
_L.new(n23.outputs[4], n22.inputs[0])
_L.new(n25.outputs[4], n24.inputs[0])
_L.new(n27.outputs[4], n26.inputs[0])
_L.new(n29.outputs[4], n28.inputs[0])
_L.new(n31.outputs[4], n30.inputs[0])
_L.new(n33.outputs[4], n32.inputs[0])
_L.new(n35.outputs[4], n34.inputs[0])
_L.new(n37.outputs[4], n36.inputs[0])
_L.new(n39.outputs[4], n38.inputs[0])
_L.new(n41.outputs[4], n40.inputs[0])
_L.new(n43.outputs[4], n42.inputs[0])
_L.new(n45.outputs[4], n44.inputs[0])
_L.new(n47.outputs[4], n46.inputs[0])
_L.new(n49.outputs[4], n48.inputs[0])
_L.new(n51.outputs[4], n50.inputs[0])
_L.new(n53.outputs[4], n52.inputs[0])
_L.new(n55.outputs[4], n54.inputs[0])
_L.new(n57.outputs[4], n56.inputs[0])
_L.new(n59.outputs[4], n58.inputs[0])
_L.new(n61.outputs[4], n60.inputs[0])
_L.new(n63.outputs[4], n62.inputs[0])
_L.new(n65.outputs[4], n64.inputs[0])
_L.new(n67.outputs[4], n66.inputs[0])
_L.new(n69.outputs[4], n68.inputs[0])
_L.new(n71.outputs[4], n70.inputs[0])
_L.new(n73.outputs[4], n72.inputs[0])
_L.new(n75.outputs[4], n74.inputs[0])
_L.new(n77.outputs[4], n76.inputs[0])
_L.new(n79.outputs[4], n78.inputs[0])
_L.new(n81.outputs[4], n80.inputs[0])
_L.new(n83.outputs[4], n82.inputs[0])
_L.new(n85.outputs[4], n84.inputs[0])
_L.new(n87.outputs[4], n86.inputs[0])
_L.new(n89.outputs[4], n88.inputs[0])
_L.new(n91.outputs[4], n90.inputs[0])
_L.new(n93.outputs[4], n92.inputs[0])
_L.new(n95.outputs[4], n94.inputs[0])
_L.new(n97.outputs[4], n96.inputs[0])
_L.new(n99.outputs[4], n98.inputs[0])
_L.new(n101.outputs[4], n100.inputs[0])
_L.new(n103.outputs[4], n102.inputs[0])
_L.new(n105.outputs[4], n104.inputs[0])
_L.new(n114.outputs[1], n2.inputs[4])
_L.new(n115.outputs[4], n114.inputs[0])
_L.new(n116.outputs[1], n2.inputs[5])
_L.new(n117.outputs[4], n116.inputs[0])
_L.new(n118.outputs[1], n2.inputs[6])
_L.new(n119.outputs[4], n118.inputs[0])
_L.new(n120.outputs[1], n2.inputs[7])
_L.new(n121.outputs[4], n120.inputs[0])
_L.new(n122.outputs[1], n2.inputs[8])
_L.new(n123.outputs[4], n122.inputs[0])
_L.new(n124.outputs[1], n2.inputs[10])
_L.new(n125.outputs[4], n124.inputs[0])
_L.new(n126.outputs[1], n106.inputs[4])
_L.new(n127.outputs[4], n126.inputs[0])
_L.new(n128.outputs[1], n106.inputs[5])
_L.new(n129.outputs[4], n128.inputs[0])
_L.new(n130.outputs[1], n106.inputs[6])
_L.new(n131.outputs[4], n130.inputs[0])
_L.new(n132.outputs[1], n106.inputs[7])
_L.new(n133.outputs[4], n132.inputs[0])
_L.new(n134.outputs[1], n106.inputs[8])
_L.new(n135.outputs[4], n134.inputs[0])
_L.new(n136.outputs[1], n106.inputs[10])
_L.new(n137.outputs[4], n136.inputs[0])
_L.new(n138.outputs[1], n107.inputs[4])
_L.new(n139.outputs[4], n138.inputs[0])
_L.new(n140.outputs[1], n107.inputs[5])
_L.new(n141.outputs[4], n140.inputs[0])
_L.new(n142.outputs[1], n107.inputs[6])
_L.new(n143.outputs[4], n142.inputs[0])
_L.new(n144.outputs[1], n107.inputs[7])
_L.new(n145.outputs[4], n144.inputs[0])
_L.new(n146.outputs[1], n107.inputs[8])
_L.new(n147.outputs[4], n146.inputs[0])
_L.new(n148.outputs[1], n107.inputs[10])
_L.new(n149.outputs[4], n148.inputs[0])
_L.new(n150.outputs[1], n108.inputs[4])
_L.new(n151.outputs[4], n150.inputs[0])
_L.new(n152.outputs[1], n108.inputs[5])
_L.new(n153.outputs[4], n152.inputs[0])
_L.new(n154.outputs[1], n108.inputs[6])
_L.new(n155.outputs[4], n154.inputs[0])
_L.new(n156.outputs[1], n108.inputs[7])
_L.new(n157.outputs[4], n156.inputs[0])
_L.new(n158.outputs[1], n108.inputs[8])
_L.new(n159.outputs[4], n158.inputs[0])
_L.new(n160.outputs[1], n108.inputs[10])
_L.new(n161.outputs[4], n160.inputs[0])
_L.new(n162.outputs[1], n109.inputs[4])
_L.new(n163.outputs[4], n162.inputs[0])
_L.new(n164.outputs[1], n109.inputs[5])
_L.new(n165.outputs[4], n164.inputs[0])
_L.new(n166.outputs[1], n109.inputs[6])
_L.new(n167.outputs[4], n166.inputs[0])
_L.new(n168.outputs[1], n109.inputs[7])
_L.new(n169.outputs[4], n168.inputs[0])
_L.new(n170.outputs[1], n109.inputs[8])
_L.new(n171.outputs[4], n170.inputs[0])
_L.new(n172.outputs[1], n109.inputs[10])
_L.new(n173.outputs[4], n172.inputs[0])
_L.new(n174.outputs[1], n110.inputs[4])
_L.new(n175.outputs[4], n174.inputs[0])
_L.new(n176.outputs[1], n110.inputs[5])
_L.new(n177.outputs[4], n176.inputs[0])
_L.new(n178.outputs[1], n110.inputs[6])
_L.new(n179.outputs[4], n178.inputs[0])
_L.new(n180.outputs[1], n110.inputs[7])
_L.new(n181.outputs[4], n180.inputs[0])
_L.new(n182.outputs[1], n110.inputs[8])
_L.new(n183.outputs[4], n182.inputs[0])
_L.new(n184.outputs[1], n110.inputs[10])
_L.new(n185.outputs[4], n184.inputs[0])
_L.new(n186.outputs[1], n111.inputs[4])
_L.new(n187.outputs[4], n186.inputs[0])
_L.new(n188.outputs[1], n111.inputs[5])
_L.new(n189.outputs[4], n188.inputs[0])
_L.new(n190.outputs[1], n111.inputs[6])
_L.new(n191.outputs[4], n190.inputs[0])
_L.new(n192.outputs[1], n111.inputs[7])
_L.new(n193.outputs[4], n192.inputs[0])
_L.new(n194.outputs[1], n111.inputs[8])
_L.new(n195.outputs[4], n194.inputs[0])
_L.new(n196.outputs[1], n111.inputs[10])
_L.new(n197.outputs[4], n196.inputs[0])
_L.new(n198.outputs[1], n112.inputs[4])
_L.new(n199.outputs[4], n198.inputs[0])
_L.new(n200.outputs[1], n112.inputs[5])
_L.new(n201.outputs[4], n200.inputs[0])
_L.new(n202.outputs[1], n112.inputs[6])
_L.new(n203.outputs[4], n202.inputs[0])
_L.new(n204.outputs[1], n112.inputs[7])
_L.new(n205.outputs[4], n204.inputs[0])
_L.new(n206.outputs[1], n112.inputs[8])
_L.new(n207.outputs[4], n206.inputs[0])
_L.new(n208.outputs[1], n112.inputs[10])
_L.new(n209.outputs[4], n208.inputs[0])
_L.new(n210.outputs[1], n113.inputs[4])
_L.new(n211.outputs[4], n210.inputs[0])
_L.new(n212.outputs[1], n113.inputs[5])
_L.new(n213.outputs[4], n212.inputs[0])
_L.new(n214.outputs[1], n113.inputs[6])
_L.new(n215.outputs[4], n214.inputs[0])
_L.new(n216.outputs[1], n113.inputs[7])
_L.new(n217.outputs[4], n216.inputs[0])
_L.new(n218.outputs[1], n113.inputs[8])
_L.new(n219.outputs[4], n218.inputs[0])
_L.new(n220.outputs[1], n113.inputs[10])
_L.new(n221.outputs[4], n220.inputs[0])
_L.new(n222.outputs[1], n3.inputs[4])
_L.new(n223.outputs[4], n222.inputs[0])
_L.new(n224.outputs[1], n3.inputs[5])
_L.new(n225.outputs[4], n224.inputs[0])
_L.new(n226.outputs[1], n3.inputs[6])
_L.new(n227.outputs[4], n226.inputs[0])
_L.new(n228.outputs[1], n3.inputs[7])
_L.new(n229.outputs[4], n228.inputs[0])
_L.new(n230.outputs[1], n3.inputs[8])
_L.new(n231.outputs[4], n230.inputs[0])
_L.new(n232.outputs[1], n3.inputs[10])
_L.new(n233.outputs[4], n232.inputs[0])
_L.new(n234.outputs[1], n4.inputs[4])
_L.new(n235.outputs[4], n234.inputs[0])
_L.new(n236.outputs[1], n4.inputs[5])
_L.new(n237.outputs[4], n236.inputs[0])
_L.new(n238.outputs[1], n4.inputs[6])
_L.new(n239.outputs[4], n238.inputs[0])
_L.new(n240.outputs[1], n4.inputs[7])
_L.new(n241.outputs[4], n240.inputs[0])
_L.new(n242.outputs[1], n4.inputs[8])
_L.new(n243.outputs[4], n242.inputs[0])
_L.new(n244.outputs[1], n4.inputs[10])
_L.new(n245.outputs[4], n244.inputs[0])
_L.new(n246.outputs[1], n5.inputs[4])
_L.new(n247.outputs[4], n246.inputs[0])
_L.new(n248.outputs[1], n5.inputs[5])
_L.new(n249.outputs[4], n248.inputs[0])
_L.new(n250.outputs[1], n5.inputs[6])
_L.new(n251.outputs[4], n250.inputs[0])
_L.new(n252.outputs[1], n5.inputs[7])
_L.new(n253.outputs[4], n252.inputs[0])
_L.new(n254.outputs[1], n5.inputs[8])
_L.new(n255.outputs[4], n254.inputs[0])
_L.new(n256.outputs[1], n5.inputs[10])
_L.new(n257.outputs[4], n256.inputs[0])
_L.new(n258.outputs[1], n6.inputs[4])
_L.new(n259.outputs[4], n258.inputs[0])
_L.new(n260.outputs[1], n6.inputs[5])
_L.new(n261.outputs[4], n260.inputs[0])
_L.new(n262.outputs[1], n6.inputs[6])
_L.new(n263.outputs[4], n262.inputs[0])
_L.new(n264.outputs[1], n6.inputs[7])
_L.new(n265.outputs[4], n264.inputs[0])
_L.new(n266.outputs[1], n6.inputs[8])
_L.new(n267.outputs[4], n266.inputs[0])
_L.new(n268.outputs[1], n6.inputs[10])
_L.new(n269.outputs[4], n268.inputs[0])
_L.new(n270.outputs[1], n7.inputs[4])
_L.new(n271.outputs[4], n270.inputs[0])
_L.new(n272.outputs[1], n7.inputs[5])
_L.new(n273.outputs[4], n272.inputs[0])
_L.new(n274.outputs[1], n7.inputs[6])
_L.new(n275.outputs[4], n274.inputs[0])
_L.new(n276.outputs[1], n7.inputs[7])
_L.new(n277.outputs[4], n276.inputs[0])
_L.new(n278.outputs[1], n7.inputs[8])
_L.new(n279.outputs[4], n278.inputs[0])
_L.new(n280.outputs[1], n7.inputs[10])
_L.new(n281.outputs[4], n280.inputs[0])
_L.new(n282.outputs[1], n8.inputs[4])
_L.new(n283.outputs[4], n282.inputs[0])
_L.new(n284.outputs[1], n8.inputs[5])
_L.new(n285.outputs[4], n284.inputs[0])
_L.new(n286.outputs[1], n8.inputs[6])
_L.new(n287.outputs[4], n286.inputs[0])
_L.new(n288.outputs[1], n8.inputs[7])
_L.new(n289.outputs[4], n288.inputs[0])
_L.new(n290.outputs[1], n8.inputs[8])
_L.new(n291.outputs[4], n290.inputs[0])
_L.new(n292.outputs[1], n8.inputs[10])
_L.new(n293.outputs[4], n292.inputs[0])
_L.new(n294.outputs[1], n9.inputs[4])
_L.new(n295.outputs[4], n294.inputs[0])
_L.new(n296.outputs[1], n9.inputs[5])
_L.new(n297.outputs[4], n296.inputs[0])
_L.new(n298.outputs[1], n9.inputs[6])
_L.new(n299.outputs[4], n298.inputs[0])
_L.new(n300.outputs[1], n9.inputs[7])
_L.new(n301.outputs[4], n300.inputs[0])
_L.new(n302.outputs[1], n9.inputs[8])
_L.new(n303.outputs[4], n302.inputs[0])
_L.new(n304.outputs[1], n9.inputs[10])
_L.new(n305.outputs[4], n304.inputs[0])

# ---- world
world_world = bpy.data.worlds.new('World'); scene.world = world_world
world_world.color = (0.05088, 0.05088, 0.05088)
world_world.use_sun_shadow = False
world_world.sun_shadow_jitter_overblur = 0.0
world_world.cycles.sampling_method = 'MANUAL'
world_world.cycles.sample_map_resolution = 256

# ---- cameras
cam_camera = bpy.data.cameras.new('Camera')
cam_camera.clip_end = 100.0
cam_camera.lens = 35.0
cam_camera.sensor_width = 32.0
cam_camera.sensor_height = 18.0
cam_camera.ortho_scale = 7.314
cam_camera.dof.focus_distance = 0.0
cam_camera.dof.aperture_fstop = 128.0

# ---- lights
light_lamp = bpy.data.lights.new('Lamp', 'POINT')
light_lamp.transmission_factor = 0.0
light_lamp.cutoff_distance = 30.0
light_lamp.energy = 100.0
light_lamp.shadow_buffer_clip_start = 1.001
light_lamp.shadow_soft_size = 0.1
light_lamp.shadow_maximum_resolution = 0.006
light_lamp.use_absolute_resolution = True
light_lamp.cycles.use_multiple_importance_sampling = False

# ---- meshes
me_ringwheel = bpy.data.meshes.new('Ringwheel')
me_ringwheel.from_pydata([(0.0, -2.0, -0.5), (0.0, 2.0, -0.5), (0.09755, -2.0, -0.4904), (0.09755, 2.0, -0.4904), (0.1913, -2.0, -0.4619), (0.1913, 2.0, -0.4619), (0.2778, -2.0, -0.4157), (0.2778, 2.0, -0.4157), (0.3536, -2.0, -0.3536), (0.3536, 2.0, -0.3536), (0.4157, -2.0, -0.2778), (0.4157, 2.0, -0.2778), (0.4619, -2.0, -0.1913), (0.4619, 2.0, -0.1913), (0.4904, -2.0, -0.09754), (0.4904, 2.0, -0.09755), (0.5, -2.0, 1.242e-06), (0.5, 2.0, -1.317e-06), (0.4904, -2.0, 0.09755), (0.4904, 2.0, 0.09754), (0.4619, -2.0, 0.1913), (0.4619, 2.0, 0.1913), (0.4157, -2.0, 0.2778), (0.4157, 2.0, 0.2778), (0.3536, -2.0, 0.3536), (0.3536, 2.0, 0.3536), (0.2778, -2.0, 0.4157), (0.2778, 2.0, 0.4157), (0.1913, -2.0, 0.4619), (0.1913, 2.0, 0.4619), (0.09755, -2.0, 0.4904), (0.09755, 2.0, 0.4904), (-1.629e-07, -2.0, 0.5), (-1.629e-07, 2.0, 0.5), (-0.09755, -2.0, 0.4904), (-0.09755, 2.0, 0.4904), (-0.1913, -2.0, 0.4619), (-0.1913, 2.0, 0.4619), (-0.2778, -2.0, 0.4157), (-0.2778, 2.0, 0.4157), (-0.3536, -2.0, 0.3536), (-0.3536, 2.0, 0.3536), (-0.4157, -2.0, 0.2778), (-0.4157, 2.0, 0.2778), (-0.4619, -2.0, 0.1913), (-0.4619, 2.0, 0.1913), (-0.4904, -2.0, 0.09755), (-0.4904, 2.0, 0.09754), (-0.5, -2.0, 7.967e-07), (-0.5, 2.0, -1.762e-06), (-0.4904, -2.0, -0.09754), (-0.4904, 2.0, -0.09755), (-0.4619, -2.0, -0.1913), (-0.4619, 2.0, -0.1913), (-0.4157, -2.0, -0.2778), (-0.4157, 2.0, -0.2778), (-0.3536, -2.0, -0.3536), (-0.3536, 2.0, -0.3536), (-0.2778, -2.0, -0.4157), (-0.2778, 2.0, -0.4157), (-0.1913, -2.0, -0.4619), (-0.1913, 2.0, -0.4619), (-0.09754, -2.0, -0.4904), (-0.09754, 2.0, -0.4904), (1.206e-05, 2.0, -20.0), (9.378e-06, 2.0, -16.0), (1.211e-05, -2.0, -16.0), (1.478e-05, -2.0, -20.0), (4.158, 2.0, -19.56), (3.327, 2.0, -15.65), (3.327, -2.0, -15.65), (4.158, -2.0, -19.56), (8.135, 2.0, -18.27), (6.508, 2.0, -14.62), (6.508, -2.0, -14.62), (8.135, -2.0, -18.27), (11.76, 2.0, -16.18), (9.405, 2.0, -12.94), (9.405, -2.0, -12.94), (11.76, -2.0, -16.18), (14.86, 2.0, -13.38), (11.89, 2.0, -10.71), (11.89, -2.0, -10.71), (14.86, -2.0, -13.38), (17.32, 2.0, -10.0), (13.86, 2.0, -8.0), (13.86, -2.0, -8.0), (17.32, -2.0, -10.0), (19.02, 2.0, -6.18), (15.22, 2.0, -4.944), (15.22, -2.0, -4.944), (19.02, -2.0, -6.18), (19.89, 2.0, -2.091), (15.91, 2.0, -1.672), (15.91, -2.0, -1.672), (19.89, -2.0, -2.091), (19.89, 2.0, 2.091), (15.91, 2.0, 1.672), (15.91, -2.0, 1.672), (19.89, -2.0, 2.091), (19.02, 2.0, 6.18), (15.22, 2.0, 4.944), (15.22, -2.0, 4.944), (19.02, -2.0, 6.18), (17.32, 2.0, 10.0), (13.86, 2.0, 8.0), (13.86, -2.0, 8.0), (17.32, -2.0, 10.0), (14.86, 2.0, 13.38), (11.89, 2.0, 10.71), (11.89, -2.0, 10.71), (14.86, -2.0, 13.38), (11.76, 2.0, 16.18), (9.405, 2.0, 12.94), (9.405, -2.0, 12.94), (11.76, -2.0, 16.18), (8.135, 2.0, 18.27), (6.508, 2.0, 14.62), (6.508, -2.0, 14.62), (8.135, -2.0, 18.27), (4.158, 2.0, 19.56), (3.327, 2.0, 15.65), (3.327, -2.0, 15.65), (4.158, -2.0, 19.56), (-4.085e-05, 2.0, 20.0), (-3.228e-05, 2.0, 16.0), (-2.972e-05, -2.0, 16.0), (-3.829e-05, -2.0, 20.0), (-4.158, 2.0, 19.56), (-3.327, 2.0, 15.65), (-3.327, -2.0, 15.65), (-4.158, -2.0, 19.56), (-8.135, 2.0, 18.27), (-6.508, 2.0, 14.62), (-6.508, -2.0, 14.62), (-8.135, -2.0, 18.27), (-11.76, 2.0, 16.18), (-9.405, 2.0, 12.94), (-9.405, -2.0, 12.94), (-11.76, -2.0, 16.18), (-14.86, 2.0, 13.38), (-11.89, 2.0, 10.71), (-11.89, -2.0, 10.71), (-14.86, -2.0, 13.38), (-17.32, 2.0, 10.0), (-13.86, 2.0, 8.0), (-13.86, -2.0, 8.0), (-17.32, -2.0, 10.0), (-19.02, 2.0, 6.18), (-15.22, 2.0, 4.944), (-15.22, -2.0, 4.944), (-19.02, -2.0, 6.18), (-19.89, 2.0, 2.091), (-15.91, 2.0, 1.672), (-15.91, -2.0, 1.672), (-19.89, -2.0, 2.091), (-19.89, 2.0, -2.091), (-15.91, 2.0, -1.672), (-15.91, -2.0, -1.672), (-19.89, -2.0, -2.091), (-19.02, 2.0, -6.18), (-15.22, 2.0, -4.944), (-15.22, -2.0, -4.944), (-19.02, -2.0, -6.18), (-17.32, 2.0, -10.0), (-13.86, 2.0, -8.0), (-13.86, -2.0, -8.0), (-17.32, -2.0, -10.0), (-14.86, 2.0, -13.38), (-11.89, 2.0, -10.71), (-11.89, -2.0, -10.71), (-14.86, -2.0, -13.38), (-11.76, 2.0, -16.18), (-9.405, 2.0, -12.94), (-9.405, -2.0, -12.94), (-11.76, -2.0, -16.18), (-8.135, 2.0, -18.27), (-6.508, 2.0, -14.62), (-6.508, -2.0, -14.62), (-8.135, -2.0, -18.27), (-4.158, 2.0, -19.56), (-3.327, 2.0, -15.65), (-3.327, -2.0, -15.65), (-4.158, -2.0, -19.56), (-7.889e-13, -5.0, -0.5), (0.09755, -5.0, -0.4904), (0.1913, -5.0, -0.4619), (0.2778, -5.0, -0.4157), (0.3536, -5.0, -0.3536), (0.4157, -5.0, -0.2778), (0.4619, -5.0, -0.1913), (0.4904, -5.0, -0.09754), (0.5, -5.0, 2.79e-06), (0.4904, -5.0, 0.09755), (0.4619, -5.0, 0.1913), (0.4157, -5.0, 0.2778), (0.3536, -5.0, 0.3536), (0.2778, -5.0, 0.4157), (0.1913, -5.0, 0.4619), (0.09755, -5.0, 0.4904), (-1.629e-07, -5.0, 0.5), (-0.09755, -5.0, 0.4904), (-0.1913, -5.0, 0.4619), (-0.2778, -5.0, 0.4157), (-0.3536, -5.0, 0.3536), (-0.4157, -5.0, 0.2778), (-0.4619, -5.0, 0.1913), (-0.4904, -5.0, 0.09755), (-0.5, -5.0, 2.345e-06), (-0.4904, -5.0, -0.09754), (-0.4619, -5.0, -0.1913), (-0.4157, -5.0, -0.2778), (-0.3536, -5.0, -0.3536), (-0.2778, -5.0, -0.4157), (-0.1913, -5.0, -0.4619), (-0.09754, -5.0, -0.4904), (8.064e-13, 5.0, -0.5), (0.09755, 5.0, -0.4904), (0.1913, 5.0, -0.4619), (0.2778, 5.0, -0.4157), (0.3536, 5.0, -0.3536), (0.4157, 5.0, -0.2778), (0.4619, 5.0, -0.1913), (0.4904, 5.0, -0.09755), (0.5, 5.0, -3.188e-06), (0.4904, 5.0, 0.09754), (0.4619, 5.0, 0.1913), (0.4157, 5.0, 0.2778), (0.3536, 5.0, 0.3536), (0.2778, 5.0, 0.4157), (0.1913, 5.0, 0.4619), (0.09755, 5.0, 0.4904), (-1.629e-07, 5.0, 0.5), (-0.09755, 5.0, 0.4904), (-0.1913, 5.0, 0.4619), (-0.2778, 5.0, 0.4157), (-0.3536, 5.0, 0.3536), (-0.4157, 5.0, 0.2778), (-0.4619, 5.0, 0.1913), (-0.4904, 5.0, 0.09754), (-0.5, 5.0, -3.633e-06), (-0.4904, 5.0, -0.09755), (-0.4619, 5.0, -0.1913), (-0.4157, 5.0, -0.2778), (-0.3536, 5.0, -0.3536), (-0.2778, 5.0, -0.4157), (-0.1913, 5.0, -0.4619), (-0.09754, 5.0, -0.4904), (9.799, 2.319, 21.82), (-23.8, 2.319, -2.424), (9.799, 2.319, -21.82), (-23.8, -2.319, 2.424), (-23.8, -2.319, -2.424), (-23.8, 2.319, 2.424), (14.0, -2.319, 19.4), (9.799, -2.319, 21.82), (14.0, 2.319, 19.4), (9.799, -2.319, -21.82), (14.0, -2.319, -19.4), (14.0, 2.319, -19.4), (-23.42, 6.16, 2.424), (-19.52, 5.84, 2.091), (-19.52, 5.84, -2.091), (-23.42, 6.16, -2.424), (11.57, 5.84, 15.87), (13.82, 6.16, 19.08), (9.617, 6.16, 21.51), (7.953, 5.84, 17.96), (13.87, 6.16, -19.18), (9.674, 6.16, -21.6), (8.01, 5.84, -18.06), (11.63, 5.84, -15.96), (4.917, -2.0, 15.13), (6.146, -2.0, 18.92), (6.146, 2.0, 18.92), (8.135, 1.645, 18.27), (7.342, 2.0, 16.49), (4.917, 2.0, 15.13), (10.65, -2.0, -11.83), (13.31, -2.0, -14.78), (11.76, 0.5769, -16.18), (13.31, 2.0, -14.78), (9.405, 0.6834, -12.94), (10.65, 2.0, -11.83), (10.15, -2.0, -13.97), (-19.46, -2.0, -4.136), (-15.56, -2.0, -3.308), (-19.46, 2.0, -4.136), (-15.56, 2.0, -3.308), (0.0, -2.0, -0.5), (0.0, 2.0, -0.5), (0.09755, -2.0, -0.4904), (0.09755, 2.0, -0.4904), (0.1913, -2.0, -0.4619), (0.1913, 2.0, -0.4619), (0.2778, -2.0, -0.4157), (0.2778, 2.0, -0.4157), (0.3536, -2.0, -0.3536), (0.3536, 2.0, -0.3536), (0.4157, -2.0, -0.2778), (0.4157, 2.0, -0.2778), (0.4619, -2.0, -0.1913), (0.4619, 2.0, -0.1913), (0.4904, -2.0, -0.09754), (0.4904, 2.0, -0.09755), (0.5, -2.0, 1.242e-06), (0.5, 2.0, -1.317e-06), (0.4904, -2.0, 0.09755), (0.4904, 2.0, 0.09754), (0.4619, -2.0, 0.1913), (0.4619, 2.0, 0.1913), (0.4157, -2.0, 0.2778), (0.4157, 2.0, 0.2778), (0.3536, -2.0, 0.3536), (0.3536, 2.0, 0.3536), (0.2778, -2.0, 0.4157), (0.2778, 2.0, 0.4157), (0.1913, -2.0, 0.4619), (0.1913, 2.0, 0.4619), (0.09755, -2.0, 0.4904), (0.09755, 2.0, 0.4904), (-1.629e-07, -2.0, 0.5), (-1.629e-07, 2.0, 0.5), (-0.09755, -2.0, 0.4904), (-0.09755, 2.0, 0.4904), (-0.1913, -2.0, 0.4619), (-0.1913, 2.0, 0.4619), (-0.2778, -2.0, 0.4157), (-0.2778, 2.0, 0.4157), (-0.3536, -2.0, 0.3536), (-0.3536, 2.0, 0.3536), (-0.4157, -2.0, 0.2778), (-0.4157, 2.0, 0.2778), (-0.4619, -2.0, 0.1913), (-0.4619, 2.0, 0.1913), (-0.4904, -2.0, 0.09755), (-0.4904, 2.0, 0.09754), (-0.5, -2.0, 7.967e-07), (-0.5, 2.0, -1.762e-06), (-0.4904, -2.0, -0.09754), (-0.4904, 2.0, -0.09755), (-0.4619, -2.0, -0.1913), (-0.4619, 2.0, -0.1913), (-0.4157, -2.0, -0.2778), (-0.4157, 2.0, -0.2778), (-0.3536, -2.0, -0.3536), (-0.3536, 2.0, -0.3536), (-0.2778, -2.0, -0.4157), (-0.2778, 2.0, -0.4157), (-0.1913, -2.0, -0.4619), (-0.1913, 2.0, -0.4619), (-0.09754, -2.0, -0.4904), (-0.09754, 2.0, -0.4904), (1.206e-05, 2.0, -20.0), (9.378e-06, 2.0, -16.0), (1.211e-05, -2.0, -16.0), (1.478e-05, -2.0, -20.0), (4.158, 2.0, -19.56), (3.327, 2.0, -15.65), (3.327, -2.0, -15.65), (4.158, -2.0, -19.56), (8.135, 2.0, -18.27), (6.508, 2.0, -14.62), (6.508, -2.0, -14.62), (8.135, -2.0, -18.27), (11.76, 2.0, -16.18), (9.405, 2.0, -12.94), (9.405, -2.0, -12.94), (11.76, -2.0, -16.18), (14.86, 2.0, -13.38), (11.89, 2.0, -10.71), (11.89, -2.0, -10.71), (14.86, -2.0, -13.38), (17.32, 2.0, -10.0), (13.86, 2.0, -8.0), (13.86, -2.0, -8.0), (17.32, -2.0, -10.0), (19.02, 2.0, -6.18), (15.22, 2.0, -4.944), (15.22, -2.0, -4.944), (19.02, -2.0, -6.18), (19.89, 2.0, -2.091), (15.91, 2.0, -1.672), (15.91, -2.0, -1.672), (19.89, -2.0, -2.091), (19.89, 2.0, 2.091), (15.91, 2.0, 1.672), (15.91, -2.0, 1.672), (19.89, -2.0, 2.091), (19.02, 2.0, 6.18), (15.22, 2.0, 4.944), (15.22, -2.0, 4.944), (19.02, -2.0, 6.18), (17.32, 2.0, 10.0), (13.86, 2.0, 8.0), (13.86, -2.0, 8.0), (17.32, -2.0, 10.0), (14.86, 2.0, 13.38), (11.89, 2.0, 10.71), (11.89, -2.0, 10.71), (14.86, -2.0, 13.38), (11.76, 2.0, 16.18), (9.405, 2.0, 12.94), (9.405, -2.0, 12.94), (11.76, -2.0, 16.18), (8.135, 2.0, 18.27), (6.508, 2.0, 14.62), (6.508, -2.0, 14.62), (8.135, -2.0, 18.27), (4.158, 2.0, 19.56), (3.327, 2.0, 15.65), (3.327, -2.0, 15.65), (4.158, -2.0, 19.56), (-4.085e-05, 2.0, 20.0), (-3.228e-05, 2.0, 16.0), (-2.972e-05, -2.0, 16.0), (-3.829e-05, -2.0, 20.0), (-4.158, 2.0, 19.56), (-3.327, 2.0, 15.65), (-3.327, -2.0, 15.65), (-4.158, -2.0, 19.56), (-8.135, 2.0, 18.27), (-6.508, 2.0, 14.62), (-6.508, -2.0, 14.62), (-8.135, -2.0, 18.27), (-11.76, 2.0, 16.18), (-9.405, 2.0, 12.94), (-9.405, -2.0, 12.94), (-11.76, -2.0, 16.18), (-14.86, 2.0, 13.38), (-11.89, 2.0, 10.71), (-11.89, -2.0, 10.71), (-14.86, -2.0, 13.38), (-17.32, 2.0, 10.0), (-13.86, 2.0, 8.0), (-13.86, -2.0, 8.0), (-17.32, -2.0, 10.0), (-19.02, 2.0, 6.18), (-15.22, 2.0, 4.944), (-15.22, -2.0, 4.944), (-19.02, -2.0, 6.18), (-19.89, 2.0, 2.091), (-15.91, 2.0, 1.672), (-15.91, -2.0, 1.672), (-19.89, -2.0, 2.091), (-19.89, 2.0, -2.091), (-15.91, 2.0, -1.672), (-15.91, -2.0, -1.672), (-19.89, -2.0, -2.091), (-19.02, 2.0, -6.18), (-15.22, 2.0, -4.944), (-15.22, -2.0, -4.944), (-19.02, -2.0, -6.18), (-17.32, 2.0, -10.0), (-13.86, 2.0, -8.0), (-13.86, -2.0, -8.0), (-17.32, -2.0, -10.0), (-14.86, 2.0, -13.38), (-11.89, 2.0, -10.71), (-11.89, -2.0, -10.71), (-14.86, -2.0, -13.38), (-11.76, 2.0, -16.18), (-9.405, 2.0, -12.94), (-9.405, -2.0, -12.94), (-11.76, -2.0, -16.18), (-8.135, 2.0, -18.27), (-6.508, 2.0, -14.62), (-6.508, -2.0, -14.62), (-8.135, -2.0, -18.27), (-4.158, 2.0, -19.56), (-3.327, 2.0, -15.65), (-3.327, -2.0, -15.65), (-4.158, -2.0, -19.56), (-7.889e-13, -5.0, -0.5), (0.09755, -5.0, -0.4904), (0.1913, -5.0, -0.4619), (0.2778, -5.0, -0.4157), (0.3536, -5.0, -0.3536), (0.4157, -5.0, -0.2778), (0.4619, -5.0, -0.1913), (0.4904, -5.0, -0.09754), (0.5, -5.0, 2.79e-06), (0.4904, -5.0, 0.09755), (0.4619, -5.0, 0.1913), (0.4157, -5.0, 0.2778), (0.3536, -5.0, 0.3536), (0.2778, -5.0, 0.4157), (0.1913, -5.0, 0.4619), (0.09755, -5.0, 0.4904), (-1.629e-07, -5.0, 0.5), (-0.09755, -5.0, 0.4904), (-0.1913, -5.0, 0.4619), (-0.2778, -5.0, 0.4157), (-0.3536, -5.0, 0.3536), (-0.4157, -5.0, 0.2778), (-0.4619, -5.0, 0.1913), (-0.4904, -5.0, 0.09755), (-0.5, -5.0, 2.345e-06), (-0.4904, -5.0, -0.09754), (-0.4619, -5.0, -0.1913), (-0.4157, -5.0, -0.2778), (-0.3536, -5.0, -0.3536), (-0.2778, -5.0, -0.4157), (-0.1913, -5.0, -0.4619), (-0.09754, -5.0, -0.4904), (8.064e-13, 5.0, -0.5), (0.09755, 5.0, -0.4904), (0.1913, 5.0, -0.4619), (0.2778, 5.0, -0.4157), (0.3536, 5.0, -0.3536), (0.4157, 5.0, -0.2778), (0.4619, 5.0, -0.1913), (0.4904, 5.0, -0.09755), (0.5, 5.0, -3.188e-06), (0.4904, 5.0, 0.09754), (0.4619, 5.0, 0.1913), (0.4157, 5.0, 0.2778), (0.3536, 5.0, 0.3536), (0.2778, 5.0, 0.4157), (0.1913, 5.0, 0.4619), (0.09755, 5.0, 0.4904), (-1.629e-07, 5.0, 0.5), (-0.09755, 5.0, 0.4904), (-0.1913, 5.0, 0.4619), (-0.2778, 5.0, 0.4157), (-0.3536, 5.0, 0.3536), (-0.4157, 5.0, 0.2778), (-0.4619, 5.0, 0.1913), (-0.4904, 5.0, 0.09754), (-0.5, 5.0, -3.633e-06), (-0.4904, 5.0, -0.09755), (-0.4619, 5.0, -0.1913), (-0.4157, 5.0, -0.2778), (-0.3536, 5.0, -0.3536), (-0.2778, 5.0, -0.4157), (-0.1913, 5.0, -0.4619), (-0.09754, 5.0, -0.4904), (9.799, 2.319, 21.82), (-23.8, 2.319, -2.424), (9.799, 2.319, -21.82), (-23.8, -2.319, 2.424), (-23.8, -2.319, -2.424), (-23.8, 2.319, 2.424), (14.0, -2.319, 19.4), (9.799, -2.319, 21.82), (14.0, 2.319, 19.4), (9.799, -2.319, -21.82), (14.0, -2.319, -19.4), (14.0, 2.319, -19.4), (-23.42, 6.16, 2.424), (-19.52, 5.84, 2.091), (-19.52, 5.84, -2.091), (-23.42, 6.16, -2.424), (11.57, 5.84, 15.87), (13.82, 6.16, 19.08), (9.617, 6.16, 21.51), (7.953, 5.84, 17.96), (13.87, 6.16, -19.18), (9.674, 6.16, -21.6), (8.01, 5.84, -18.06), (11.63, 5.84, -15.96), (4.917, -2.0, 15.13), (6.146, -2.0, 18.92), (6.146, 2.0, 18.92), (8.135, 1.645, 18.27), (7.342, 2.0, 16.49), (4.917, 2.0, 15.13), (10.65, -2.0, -11.83), (13.31, -2.0, -14.78), (11.76, 0.5769, -16.18), (13.31, 2.0, -14.78), (9.405, 0.6834, -12.94), (10.65, 2.0, -11.83), (10.15, -2.0, -13.97), (-19.46, -2.0, -4.136), (-15.56, -2.0, -3.308), (-19.46, 2.0, -4.136), (-15.56, 2.0, -3.308)], [], [(0, 2, 3, 1), (2, 4, 5, 3), (4, 6, 7, 5), (6, 8, 9, 7), (8, 10, 11, 9), (10, 12, 13, 11), (12, 13, 15, 14), (14, 16, 17, 15), (16, 18, 19, 17), (18, 20, 21, 19), (20, 22, 23, 21), (22, 24, 25, 23), (24, 26, 27, 25), (26, 28, 29, 27), (28, 30, 31, 29), (30, 32, 33, 31), (32, 34, 35, 33), (34, 36, 37, 35), (36, 38, 39, 37), (38, 40, 41, 39), (40, 42, 43, 41), (42, 44, 45, 43), (44, 46, 47, 45), (46, 48, 49, 47), (48, 50, 51, 49), (50, 52, 53, 51), (52, 54, 55, 53), (54, 56, 57, 55), (56, 58, 59, 57), (58, 60, 61, 59), (57, 244, 243, 55), (62, 0, 1, 63), (60, 62, 63, 61), (10, 189, 190, 12), (64, 68, 71, 67), (64, 65, 69, 68), (65, 69, 70, 66), (66, 67, 71, 70), (68, 72, 75, 71), (68, 69, 73, 72), (69, 73, 74, 70), (70, 71, 75, 74), (74, 75, 79, 284, 78), (72, 73, 77, 76), (281, 283, 81, 80), (77, 282, 78, 278, 82, 81, 283), (281, 80, 83, 279), (80, 84, 87, 83), (80, 81, 85, 84), (82, 83, 87, 86), (84, 88, 91, 87), (86, 87, 91, 90), (84, 85, 89, 88), (85, 86, 90, 89), (88, 92, 95, 91), (88, 89, 93, 92), (89, 90, 94, 93), (90, 91, 95, 94), (92, 96, 99, 95), (93, 94, 98, 97), (94, 95, 99, 98), (92, 93, 97, 96), (96, 100, 103, 99), (96, 97, 101, 100), (97, 98, 102, 101), (98, 99, 103, 102), (100, 104, 107, 103), (100, 101, 105, 104), (101, 102, 106, 105), (102, 103, 107, 106), (104, 108, 111, 107), (106, 107, 111, 110), (104, 105, 109, 108), (105, 106, 110, 109), (108, 112, 115, 111), (108, 109, 113, 112), (109, 110, 114, 113), (110, 111, 115, 114), (114, 115, 119, 118), (112, 113, 117, 276, 116), (274, 277, 121, 120), (118, 272, 122), (274, 120, 123, 273), (120, 124, 127, 123), (120, 121, 125, 124), (122, 123, 127, 126), (124, 128, 131, 127), (126, 127, 131, 130), (124, 125, 129, 128), (125, 126, 130, 129), (128, 132, 135, 131), (128, 129, 133, 132), (129, 130, 134, 133), (130, 131, 135, 134), (132, 136, 139, 135), (133, 137, 138, 134), (134, 135, 139, 138), (132, 133, 137, 136), (136, 140, 143, 139), (136, 137, 141, 140), (137, 141, 142, 138), (138, 139, 143, 142), (140, 144, 147, 143), (140, 141, 145, 144), (141, 145, 146, 142), (142, 143, 147, 146), (144, 148, 151, 147), (146, 147, 151, 150), (144, 145, 149, 148), (145, 149, 150, 146), (148, 152, 155, 151), (148, 149, 153, 152), (149, 153, 154, 150), (150, 151, 155, 154), (154, 155, 159, 158), (152, 153, 157, 156), (287, 288, 161, 160), (157, 158, 286, 162, 161, 288), (287, 160, 163, 285), (160, 164, 167, 163), (160, 161, 165, 164), (162, 163, 167, 166), (164, 168, 171, 167), (166, 167, 171, 170), (164, 165, 169, 168), (165, 166, 170, 169), (168, 172, 175, 171), (168, 169, 173, 172), (169, 170, 174, 173), (170, 171, 175, 174), (172, 176, 179, 175), (173, 174, 178, 177), (174, 175, 179, 178), (172, 173, 177, 176), (176, 180, 183, 179), (176, 177, 181, 180), (177, 181, 182, 178), (178, 179, 183, 182), (37, 133, 134, 36), (15, 93, 94, 14), (59, 173, 174, 58), (184, 215, 214, 213, 212, 211, 210, 209, 208, 207, 206, 205, 204, 203, 202, 201, 200, 199, 198, 197, 196, 195, 194, 193, 192, 191, 190, 189, 188, 187, 186, 185), (8, 188, 189, 10), (6, 187, 188, 8), (4, 186, 187, 6), (2, 185, 186, 4), (62, 215, 184, 0), (60, 214, 215, 62), (58, 213, 214, 60), (56, 212, 213, 58), (54, 211, 212, 56), (52, 210, 211, 54), (50, 209, 210, 52), (48, 208, 209, 50), (46, 207, 208, 48), (44, 206, 207, 46), (0, 184, 185, 2), (42, 205, 206, 44), (40, 204, 205, 42), (38, 203, 204, 40), (36, 202, 203, 38), (34, 201, 202, 36), (32, 200, 201, 34), (30, 199, 200, 32), (28, 198, 199, 30), (26, 197, 198, 28), (24, 196, 197, 26), (22, 195, 196, 24), (20, 194, 195, 22), (18, 193, 194, 20), (16, 192, 193, 18), (14, 191, 192, 16), (12, 190, 191, 14), (217, 218, 219, 220, 221, 222, 223, 224, 225, 226, 227, 228, 229, 230, 231, 232, 233, 234, 235, 236, 237, 238, 239, 240, 241, 242, 243, 244, 245, 246, 247, 216), (55, 243, 242, 53), (53, 242, 241, 51), (51, 241, 240, 49), (49, 240, 239, 47), (47, 239, 238, 45), (3, 217, 216, 1), (45, 238, 237, 43), (43, 237, 236, 41), (41, 236, 235, 39), (39, 235, 234, 37), (37, 234, 233, 35), (35, 233, 232, 33), (33, 232, 231, 31), (31, 231, 230, 29), (29, 230, 229, 27), (27, 229, 228, 25), (25, 228, 227, 23), (23, 227, 226, 21), (21, 226, 225, 19), (19, 225, 224, 17), (17, 224, 223, 15), (15, 223, 222, 13), (13, 222, 221, 11), (11, 221, 220, 9), (9, 220, 219, 7), (7, 219, 218, 5), (5, 218, 217, 3), (1, 216, 247, 63), (63, 247, 246, 61), (61, 246, 245, 59), (59, 245, 244, 57), (180, 64, 67, 183), (180, 181, 65, 64), (181, 65, 66, 182), (182, 183, 67, 66), (152, 253, 251, 155), (155, 251, 252, 159), (112, 256, 254, 115), (115, 254, 255, 119), (75, 257, 258, 79), (157, 153, 154, 158), (77, 73, 74, 78, 282), (117, 113, 114, 118), (260, 261, 262, 263), (264, 265, 266, 267), (268, 269, 270, 271), (272, 273, 123, 122), (117, 118, 122, 121, 277), (278, 279, 83, 82), (286, 285, 163, 162), (152, 156, 262, 261), (249, 253, 260, 263), (253, 152, 261, 260), (159, 252, 249, 156), (253, 249, 252, 251), (119, 255, 248, 116, 275), (256, 248, 255, 254), (72, 250, 257, 75), (250, 259, 258, 257), (79, 258, 259, 76), (116, 112, 264, 267), (76, 259, 268, 271), (156, 249, 263, 262), (256, 248, 266, 265), (248, 116, 267, 266), (112, 256, 265, 264), (259, 250, 269, 268), (250, 72, 270, 269), (72, 76, 271, 270), (280, 79, 76), (116, 112, 115, 119), (156, 152, 155, 159), (72, 75, 79, 76), (289, 290, 292, 291), (291, 292, 294, 293), (293, 294, 296, 295), (295, 296, 298, 297), (297, 298, 300, 299), (299, 300, 302, 301), (301, 303, 304, 302), (303, 304, 306, 305), (305, 306, 308, 307), (307, 308, 310, 309), (309, 310, 312, 311), (311, 312, 314, 313), (313, 314, 316, 315), (315, 316, 318, 317), (317, 318, 320, 319), (319, 320, 322, 321), (321, 322, 324, 323), (323, 324, 326, 325), (325, 326, 328, 327), (327, 328, 330, 329), (329, 330, 332, 331), (331, 332, 334, 333), (333, 334, 336, 335), (335, 336, 338, 337), (337, 338, 340, 339), (339, 340, 342, 341), (341, 342, 344, 343), (343, 344, 346, 345), (345, 346, 348, 347), (347, 348, 350, 349), (346, 344, 532, 533), (351, 352, 290, 289), (349, 350, 352, 351), (299, 301, 479, 478), (353, 356, 360, 357), (353, 357, 358, 354), (354, 355, 359, 358), (355, 359, 360, 356), (357, 360, 364, 361), (357, 361, 362, 358), (358, 359, 363, 362), (359, 363, 364, 360), (363, 367, 573, 368, 364), (361, 365, 366, 362), (570, 369, 370, 572), (366, 572, 370, 371, 567, 367, 571), (570, 568, 372, 369), (369, 372, 376, 373), (369, 373, 374, 370), (371, 375, 376, 372), (373, 376, 380, 377), (375, 379, 380, 376), (373, 377, 378, 374), (374, 378, 379, 375), (377, 380, 384, 381), (377, 381, 382, 378), (378, 382, 383, 379), (379, 383, 384, 380), (381, 384, 388, 385), (382, 386, 387, 383), (383, 387, 388, 384), (381, 385, 386, 382), (385, 388, 392, 389), (385, 389, 390, 386), (386, 390, 391, 387), (387, 391, 392, 388), (389, 392, 396, 393), (389, 393, 394, 390), (390, 394, 395, 391), (391, 395, 396, 392), (393, 396, 400, 397), (395, 399, 400, 396), (393, 397, 398, 394), (394, 398, 399, 395), (397, 400, 404, 401), (397, 401, 402, 398), (398, 402, 403, 399), (399, 403, 404, 400), (403, 407, 408, 404), (401, 405, 565, 406, 402), (563, 409, 410, 566), (407, 411, 561), (563, 562, 412, 409), (409, 412, 416, 413), (409, 413, 414, 410), (411, 415, 416, 412), (413, 416, 420, 417), (415, 419, 420, 416), (413, 417, 418, 414), (414, 418, 419, 415), (417, 420, 424, 421), (417, 421, 422, 418), (418, 422, 423, 419), (419, 423, 424, 420), (421, 424, 428, 425), (422, 423, 427, 426), (423, 427, 428, 424), (421, 425, 426, 422), (425, 428, 432, 429), (425, 429, 430, 426), (426, 427, 431, 430), (427, 431, 432, 428), (429, 432, 436, 433), (429, 433, 434, 430), (430, 431, 435, 434), (431, 435, 436, 432), (433, 436, 440, 437), (435, 439, 440, 436), (433, 437, 438, 434), (434, 435, 439, 438), (437, 440, 444, 441), (437, 441, 442, 438), (438, 439, 443, 442), (439, 443, 444, 440), (443, 447, 448, 444), (441, 445, 446, 442), (576, 449, 450, 577), (446, 577, 450, 451, 575, 447), (576, 574, 452, 449), (449, 452, 456, 453), (449, 453, 454, 450), (451, 455, 456, 452), (453, 456, 460, 457), (455, 459, 460, 456), (453, 457, 458, 454), (454, 458, 459, 455), (457, 460, 464, 461), (457, 461, 462, 458), (458, 462, 463, 459), (459, 463, 464, 460), (461, 464, 468, 465), (462, 466, 467, 463), (463, 467, 468, 464), (461, 465, 466, 462), (465, 468, 472, 469), (465, 469, 470, 466), (466, 467, 471, 470), (467, 471, 472, 468), (326, 325, 423, 422), (304, 303, 383, 382), (348, 347, 463, 462), (473, 474, 475, 476, 477, 478, 479, 480, 481, 482, 483, 484, 485, 486, 487, 488, 489, 490, 491, 492, 493, 494, 495, 496, 497, 498, 499, 500, 501, 502, 503, 504), (297, 299, 478, 477), (295, 297, 477, 476), (293, 295, 476, 475), (291, 293, 475, 474), (351, 289, 473, 504), (349, 351, 504, 503), (347, 349, 503, 502), (345, 347, 502, 501), (343, 345, 501, 500), (341, 343, 500, 499), (339, 341, 499, 498), (337, 339, 498, 497), (335, 337, 497, 496), (333, 335, 496, 495), (289, 291, 474, 473), (331, 333, 495, 494), (329, 331, 494, 493), (327, 329, 493, 492), (325, 327, 492, 491), (323, 325, 491, 490), (321, 323, 490, 489), (319, 321, 489, 488), (317, 319, 488, 487), (315, 317, 487, 486), (313, 315, 486, 485), (311, 313, 485, 484), (309, 311, 484, 483), (307, 309, 483, 482), (305, 307, 482, 481), (303, 305, 481, 480), (301, 303, 480, 479), (506, 505, 536, 535, 534, 533, 532, 531, 530, 529, 528, 527, 526, 525, 524, 523, 522, 521, 520, 519, 518, 517, 516, 515, 514, 513, 512, 511, 510, 509, 508, 507), (344, 342, 531, 532), (342, 340, 530, 531), (340, 338, 529, 530), (338, 336, 528, 529), (336, 334, 527, 528), (292, 290, 505, 506), (334, 332, 526, 527), (332, 330, 525, 526), (330, 328, 524, 525), (328, 326, 523, 524), (326, 324, 522, 523), (324, 322, 521, 522), (322, 320, 520, 521), (320, 318, 519, 520), (318, 316, 518, 519), (316, 314, 517, 518), (314, 312, 516, 517), (312, 310, 515, 516), (310, 308, 514, 515), (308, 306, 513, 514), (306, 304, 512, 513), (304, 302, 511, 512), (302, 300, 510, 511), (300, 298, 509, 510), (298, 296, 508, 509), (296, 294, 507, 508), (294, 292, 506, 507), (290, 352, 536, 505), (352, 350, 535, 536), (350, 348, 534, 535), (348, 346, 533, 534), (469, 472, 356, 353), (469, 353, 354, 470), (470, 471, 355, 354), (471, 355, 356, 472), (441, 444, 540, 542), (444, 448, 541, 540), (401, 404, 543, 545), (404, 408, 544, 543), (364, 368, 547, 546), (446, 447, 443, 442), (366, 571, 367, 363, 362), (406, 407, 403, 402), (549, 552, 551, 550), (553, 556, 555, 554), (557, 560, 559, 558), (561, 411, 412, 562), (406, 566, 410, 411, 407), (567, 371, 372, 568), (575, 451, 452, 574), (441, 550, 551, 445), (538, 552, 549, 542), (542, 549, 550, 441), (448, 445, 538, 541), (542, 540, 541, 538), (408, 564, 405, 537, 544), (545, 543, 544, 537), (361, 364, 546, 539), (539, 546, 547, 548), (368, 365, 548, 547), (405, 556, 553, 401), (365, 560, 557, 548), (445, 551, 552, 538), (545, 554, 555, 537), (537, 555, 556, 405), (401, 553, 554, 545), (548, 557, 558, 539), (539, 558, 559, 361), (361, 559, 560, 365), (569, 365, 368), (405, 408, 404, 401), (445, 448, 444, 441), (361, 365, 368, 364)])
me_ringwheel.materials.append(mat_green_transp)
me_ringwheel.use_remesh_preserve_volume = False
me_ringwheel.use_remesh_preserve_attributes = False
me_ringwheel.use_mirror_vertex_groups = False
me_ringwheel.update()

# ---- objects
ob_lamp = bpy.data.objects.new('Lamp', light_lamp)
ob_camera = bpy.data.objects.new('Camera', cam_camera)
ob_ringwheel = bpy.data.objects.new('Ringwheel', me_ringwheel)

# ---- transforms, parenting, visibility, modifiers, constraints
ob_lamp.location = (4.076, 1.005, 5.904)
ob_lamp.rotation_euler = (0.6503, 0.05522, 1.866)
ob_lamp.lock_rotations_4d = False
ob_lamp.empty_display_type = 'ARROWS'
ob_lamp.color = (0.0, 0.0, 0.0, 0.0)
ob_lamp.lineart.crease_threshold = 0.0
ob_camera.location = (7.481, -6.508, 5.344)
ob_camera.rotation_euler = (1.109, 0.01082, 0.8149)
ob_camera.lock_rotations_4d = False
ob_camera.empty_display_type = 'ARROWS'
ob_camera.color = (0.0, 0.0, 0.0, 0.0)
ob_camera.display_type = 'WIRE'
ob_camera.lineart.crease_threshold = 0.0
ob_ringwheel.location = (0.0, 0.0, 0.0)
ob_ringwheel.lineart.crease_threshold = 0.0

# ---- collection membership
col_collection_1.objects.link(ob_lamp)
col_collection_1.objects.link(ob_camera)
col_collection_2.objects.link(ob_ringwheel)

# ---- scene / render settings (as saved in the file)
scene.camera = ob_camera
scene.frame_start = 1; scene.frame_end = 250; scene.frame_set(0)
scene.render.engine = 'BLENDER_EEVEE_NEXT'
scene.render.image_settings.color_mode = 'RGB'
scene.render.image_settings.compression = 90
scene.render.resolution_percentage = 50
scene.render.dither_intensity = 0.0
scene.render.bake_margin = 2
scene.render.bake_bias = 0.0
scene.cycles.use_denoising = False
scene.cycles.samples = 10
scene.cycles.sampling_pattern = 'TABULATED_SOBOL'
scene.cycles.light_sampling_threshold = 0.0
scene.cycles.use_adaptive_sampling = False
scene.cycles.use_light_tree = False
scene.cycles.blur_glossy = 0.0
scene.cycles.volume_bounces = 1
scene.cycles.pixel_filter_type = 'GAUSSIAN'
scene.cycles.sample_clamp_indirect = 0.0
scene.view_settings.view_transform = 'Standard'
bpy.context.view_layer.update()
